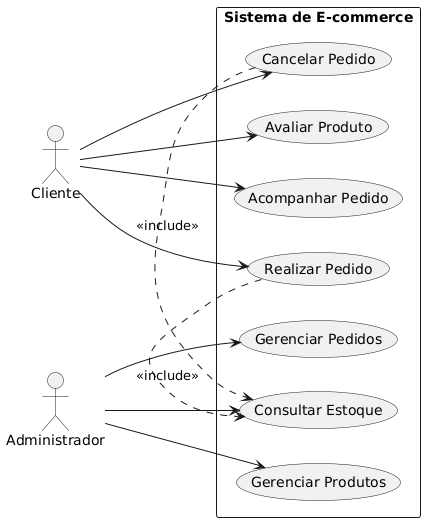

The diagram above was rendered by PlantUML. Its source (embedded in the PNG):
@startuml
left to right direction
actor "Cliente" as cliente
actor "Administrador" as admin

rectangle "Sistema de E-commerce" {
  usecase "Realizar Pedido" as UC1
  usecase "Cancelar Pedido" as UC2
  usecase "Avaliar Produto" as UC3
  usecase "Consultar Estoque" as UC4
  usecase "Acompanhar Pedido" as UC5
  usecase "Gerenciar Produtos" as UC6
  usecase "Gerenciar Pedidos" as UC7
}

cliente --> UC1
cliente --> UC2
cliente --> UC3
cliente --> UC5

admin --> UC6
admin --> UC7
admin --> UC4

UC1 .> UC4 : <<include>>
UC2 .> UC4 : <<include>>
@enduml